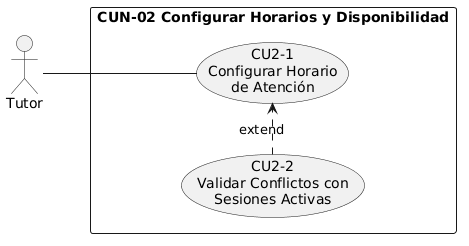

The diagram above was rendered by PlantUML. Its source (embedded in the PNG):
@startuml
skinparam packageStyle rectangle
left to right direction

actor Tutor

rectangle "CUN-02 Configurar Horarios y Disponibilidad" {
  usecase "CU2-2\nValidar Conflictos con\nSesiones Activas" as CU2_2
  usecase "CU2-1\nConfigurar Horario\nde Atención" as CU2_1
}

CU2_2 .> CU2_1 : «extend»
Tutor -- CU2_1
@enduml